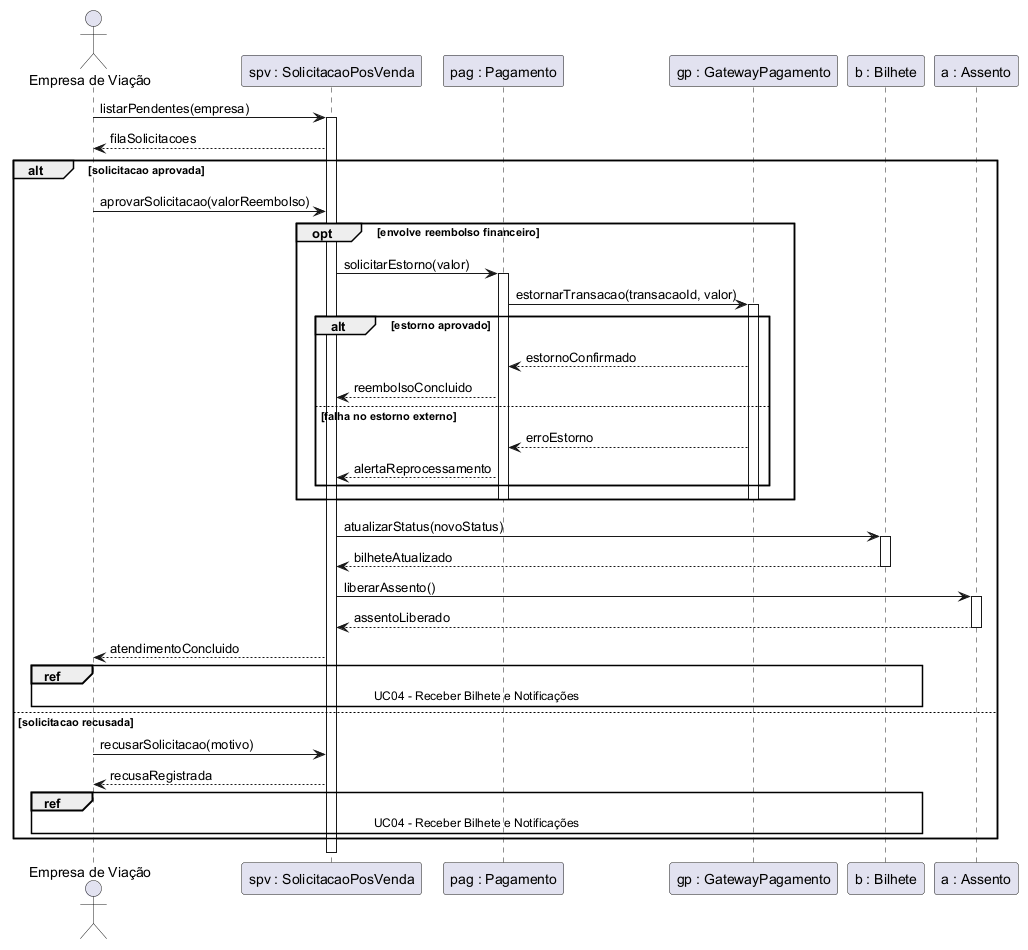

The diagram above was rendered by PlantUML. Its source (embedded in the PNG):
@startuml
actor "Empresa de Viação" as EmpresaViacao
participant "spv : SolicitacaoPosVenda" as SolicitacaoPosVenda
participant "pag : Pagamento" as Pagamento
participant "gp : GatewayPagamento" as GatewayPagamento
participant "b : Bilhete" as Bilhete
participant "a : Assento" as Assento

EmpresaViacao -> SolicitacaoPosVenda : listarPendentes(empresa)
activate SolicitacaoPosVenda
SolicitacaoPosVenda --> EmpresaViacao : filaSolicitacoes

alt solicitacao aprovada
  EmpresaViacao -> SolicitacaoPosVenda : aprovarSolicitacao(valorReembolso)
  opt envolve reembolso financeiro
    SolicitacaoPosVenda -> Pagamento : solicitarEstorno(valor)
    activate Pagamento
    Pagamento -> GatewayPagamento : estornarTransacao(transacaoId, valor)
    activate GatewayPagamento
    alt estorno aprovado
      GatewayPagamento --> Pagamento : estornoConfirmado
      Pagamento --> SolicitacaoPosVenda : reembolsoConcluido
    else falha no estorno externo
      GatewayPagamento --> Pagamento : erroEstorno
      Pagamento --> SolicitacaoPosVenda : alertaReprocessamento
    end
    deactivate GatewayPagamento
    deactivate Pagamento
  end
  SolicitacaoPosVenda -> Bilhete : atualizarStatus(novoStatus)
  activate Bilhete
  Bilhete --> SolicitacaoPosVenda : bilheteAtualizado
  deactivate Bilhete
  SolicitacaoPosVenda -> Assento : liberarAssento()
  activate Assento
  Assento --> SolicitacaoPosVenda : assentoLiberado
  deactivate Assento
  SolicitacaoPosVenda --> EmpresaViacao : atendimentoConcluido
  ref over EmpresaViacao, SolicitacaoPosVenda, Bilhete : UC04 - Receber Bilhete e Notificações
else solicitacao recusada
  EmpresaViacao -> SolicitacaoPosVenda : recusarSolicitacao(motivo)
  SolicitacaoPosVenda --> EmpresaViacao : recusaRegistrada
  ref over EmpresaViacao, SolicitacaoPosVenda, Bilhete : UC04 - Receber Bilhete e Notificações
end
deactivate SolicitacaoPosVenda
@enduml